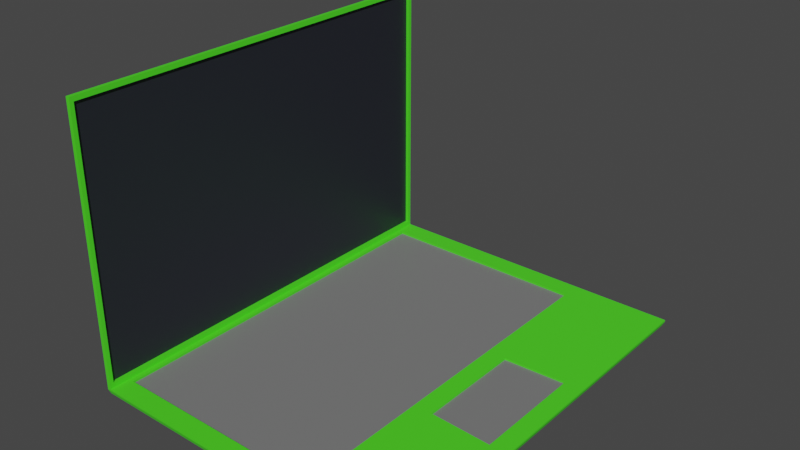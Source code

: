 # Source: Laptop.blend  (saved by Blender 3.4.6; exported with 4.5.12 LTS)
import bpy
from mathutils import Matrix  # noqa: F401  (used for matrix-valued properties, if any)

bpy.ops.wm.read_factory_settings(use_empty=True)
scene = bpy.context.scene
scene.name = 'Scene'

# ---- collections
col_collection = bpy.data.collections.new('Collection'); scene.collection.children.link(col_collection)

# ---- materials (node trees are filled in below, after node groups)
mat_material = bpy.data.materials.new('Material')
mat_material.alpha_threshold = 0.0
mat_material.use_transparent_shadow = False
mat_material.roughness = 0.5
mat_material.line_color = (0.0, 0.0, 0.0, 1.0)
mat_material_001 = bpy.data.materials.new('Material.001')
mat_material_001.use_transparent_shadow = False
mat_material_002 = bpy.data.materials.new('Material.002')
mat_material_002.use_transparent_shadow = False

# ---- material node trees
mat_material.use_nodes = True; mat_material.node_tree.nodes.clear()
_N = mat_material.node_tree.nodes; _L = mat_material.node_tree.links
n0 = _N.new('ShaderNodeOutputMaterial'); n0.name = 'Material Output'; n0.location = (300, 300)
n1 = _N.new('ShaderNodeBsdfPrincipled'); n1.name = 'Principled BSDF'; n1.location = (10, 300)
n1.distribution = 'GGX'
n1.subsurface_method = 'RANDOM_WALK_SKIN'
n1.inputs[0].default_value = (0.0749, 0.8, 0.01865, 1.0)
n1.inputs[3].default_value = 1.45
n1.inputs[27].default_value = (0.0, 0.0, 0.0, 1.0)
n1.inputs[28].default_value = 1.0
_L.new(n1.outputs[0], n0.inputs[0])
n0.is_active_output = True
mat_material_001.use_nodes = True; mat_material_001.node_tree.nodes.clear()
_N = mat_material_001.node_tree.nodes; _L = mat_material_001.node_tree.links
n0 = _N.new('ShaderNodeBsdfPrincipled'); n0.name = 'Principled BSDF'; n0.location = (10, 300)
n0.distribution = 'GGX'
n0.subsurface_method = 'RANDOM_WALK_SKIN'
n0.inputs[0].default_value = (0.0168, 0.01805, 0.02721, 1.0)
n0.inputs[3].default_value = 1.45
n0.inputs[27].default_value = (0.0, 0.0, 0.0, 1.0)
n0.inputs[28].default_value = 1.0
n1 = _N.new('ShaderNodeOutputMaterial'); n1.name = 'Material Output'; n1.location = (300, 300)
_L.new(n0.outputs[0], n1.inputs[0])
n1.is_active_output = True
mat_material_002.use_nodes = True; mat_material_002.node_tree.nodes.clear()
_N = mat_material_002.node_tree.nodes; _L = mat_material_002.node_tree.links
n0 = _N.new('ShaderNodeBsdfPrincipled'); n0.name = 'Principled BSDF'; n0.location = (10, 300)
n0.distribution = 'GGX'
n0.subsurface_method = 'RANDOM_WALK_SKIN'
n0.inputs[0].default_value = (0.1902, 0.1902, 0.1902, 1.0)
n0.inputs[3].default_value = 1.45
n0.inputs[27].default_value = (0.0, 0.0, 0.0, 1.0)
n0.inputs[28].default_value = 1.0
n1 = _N.new('ShaderNodeOutputMaterial'); n1.name = 'Material Output'; n1.location = (300, 300)
_L.new(n0.outputs[0], n1.inputs[0])
n1.is_active_output = True

# ---- world
world_world = bpy.data.worlds.new('World'); scene.world = world_world
world_world.use_nodes = True; world_world.node_tree.nodes.clear()
_N = world_world.node_tree.nodes; _L = world_world.node_tree.links
n0 = _N.new('ShaderNodeOutputWorld'); n0.name = 'World Output'; n0.location = (300, 300)
n1 = _N.new('ShaderNodeBackground'); n1.name = 'Background'; n1.location = (10, 300)
n1.inputs[0].default_value = (0.05088, 0.05088, 0.05088, 1.0)
_L.new(n1.outputs[0], n0.inputs[0])
n0.is_active_output = True
world_world.color = (0.05088, 0.05088, 0.05088)
world_world.use_sun_shadow = False
world_world.sun_shadow_jitter_overblur = 0.0

# ---- meshes
me_cube = bpy.data.meshes.new('Cube')
me_cube.from_pydata([(0.6563, 0.2623, -0.9694), (0.6563, -0.2623, -0.9694), (-0.3237, 0.9025, -0.9694), (-0.3237, -0.9025, -0.9694), (0.976, 0.976, -1.0), (1.0, 1.0, -0.976), (0.993, 0.993, -0.993), (0.976, -0.976, -1.0), (1.0, -1.0, -0.976), (0.993, -0.993, -0.993), (-0.3628, 1.0, -0.976), (-0.3388, 0.976, -1.0), (-0.3558, 0.993, -0.993), (-0.3388, -0.976, -1.0), (-0.3628, -1.0, -0.976), (-0.3558, -0.993, -0.993), (0.921, -0.2761, -0.9694), (-0.3628, -1.0, -0.9694), (0.921, 0.2761, -0.9694), (-0.3628, 1.0, -0.9694), (1.0, 1.0, -0.9694), (1.0, -1.0, -0.9694), (0.5773, 0.9025, -0.9694), (0.5773, -0.9025, -0.9694), (0.921, 0.2761, -0.9772), (0.921, -0.2761, -0.9772), (0.6563, 0.2623, -0.9772), (0.6563, -0.2623, -0.9772), (0.5773, -0.9025, -0.9782), (-0.3237, -0.9025, -0.9782), (0.5773, 0.9025, -0.9782), (-0.3237, 0.9025, -0.9782), (-0.3628, -1.0, 0.12), (-0.3628, 1.0, 0.12), (-0.3469, -0.9812, -0.9506), (-0.3469, 0.9812, -0.9506), (-0.3469, -0.9812, 0.1012), (-0.3469, 0.9812, 0.1012), (-0.3469, -1.0, -0.9694), (-0.3469, 1.0, -0.9694), (-0.3469, -1.0, 0.12), (-0.3469, 1.0, 0.12), (-0.3469, -0.9812, -0.9506), (-0.3469, 0.9812, -0.9506), (-0.3469, -0.9812, 0.1012), (-0.3469, 0.9812, 0.1012), (-0.36, -0.9812, -0.9506), (-0.36, 0.9812, -0.9506), (-0.36, -0.9812, 0.1012), (-0.36, 0.9812, 0.1012)], [], [(22, 2, 31, 30), (14, 17, 19, 10), (8, 21, 17, 14), (11, 4, 7, 13), (5, 20, 21, 8), (11, 13, 15, 12), (12, 15, 14, 10), (4, 11, 12, 6), (6, 12, 10, 5), (13, 7, 9, 15), (15, 9, 8, 14), (7, 4, 6, 9), (9, 6, 5, 8), (10, 19, 20, 5), (23, 3, 17, 21), (1, 16, 25, 27), (3, 2, 19, 17), (2, 22, 20, 19), (18, 16, 21, 20), (1, 0, 22, 23), (16, 1, 23, 21), (0, 18, 20, 22), (26, 27, 25, 24), (16, 18, 24, 25), (18, 0, 26, 24), (0, 1, 27, 26), (30, 31, 29, 28), (23, 22, 30, 28), (2, 3, 29, 31), (3, 23, 28, 29), (17, 19, 39, 38), (35, 37, 45, 43), (19, 33, 41, 39), (33, 32, 40, 41), (32, 17, 38, 40), (17, 32, 33, 19), (35, 34, 38, 39), (36, 37, 41, 40), (34, 36, 40, 38), (37, 35, 39, 41), (44, 42, 46, 48), (37, 36, 44, 45), (36, 34, 42, 44), (34, 35, 43, 42), (46, 47, 49, 48), (42, 43, 47, 46), (43, 45, 49, 47), (45, 44, 48, 49)])
me_cube.polygons.foreach_set('material_index', [0, 0, 0, 0, 0, 0, 0, 0, 0, 0, 0, 0, 0, 0, 0, 0, 0, 0, 0, 0, 0, 0, 2, 0, 0, 0, 2, 0, 0, 0, 0, 0, 0, 0, 0, 0, 0, 0, 0, 0, 0, 0, 0, 0, 1, 0, 0, 0])
_uv = me_cube.uv_layers.new(name='UVMap')
_uv.uv.foreach_set('vector', [0.6429, 0.5122, 0.8571, 0.5122, 0.8571, 0.5122, 0.6429, 0.5122, 0.5714, 0.0, 0.625, 0.0, 0.625, 0.25, 0.5714, 0.25, 0.5714, 0.75, 0.625, 0.75, 0.625, 1.0, 0.5714, 1.0, 0.1294, 0.503, 0.3706, 0.503, 0.3706, 0.747, 0.1294, 0.747, 0.5714, 0.5, 0.625, 0.5, 0.625, 0.75, 0.5714, 0.75, 0.1294, 0.503, 0.1294, 0.747, 0.125, 0.7491, 0.125, 0.5009, 0.375, 0.2491, 0.375, 0.0008797, 0.5714, 0.0, 0.5714, 0.25, 0.3706, 0.503, 0.1294, 0.503, 0.1263, 0.5, 0.3737, 0.5, 0.375, 0.4987, 0.375, 0.2513, 0.5714, 0.25, 0.5714, 0.5, 0.1294, 0.747, 0.3706, 0.747, 0.3737, 0.75, 0.1263, 0.75, 0.375, 0.9987, 0.375, 0.7513, 0.5714, 0.75, 0.5714, 1.0, 0.3706, 0.747, 0.3706, 0.503, 0.375, 0.5009, 0.375, 0.7491, 0.375, 0.7491, 0.375, 0.5009, 0.5714, 0.5, 0.5714, 0.75, 0.5714, 0.25, 0.625, 0.25, 0.625, 0.5, 0.5714, 0.5, 0.6429, 0.7378, 0.8571, 0.7378, 0.875, 0.75, 0.625, 0.75, 0.6378, 0.726, 0.63, 0.7313, 0.63, 0.7313, 0.6378, 0.726, 0.8571, 0.7378, 0.8571, 0.5122, 0.875, 0.5, 0.875, 0.75, 0.8571, 0.5122, 0.6429, 0.5122, 0.625, 0.5, 0.875, 0.5, 0.63, 0.5187, 0.63, 0.7313, 0.625, 0.75, 0.625, 0.5, 0.6378, 0.726, 0.6378, 0.524, 0.6429, 0.5122, 0.6429, 0.7378, 0.63, 0.7313, 0.6378, 0.726, 0.6429, 0.7378, 0.625, 0.75, 0.6378, 0.524, 0.63, 0.5187, 0.625, 0.5, 0.6429, 0.5122, 0.6378, 0.524, 0.6378, 0.726, 0.63, 0.7313, 0.63, 0.5187, 0.63, 0.7313, 0.63, 0.5187, 0.63, 0.5187, 0.63, 0.7313, 0.63, 0.5187, 0.6378, 0.524, 0.6378, 0.524, 0.63, 0.5187, 0.6378, 0.524, 0.6378, 0.726, 0.6378, 0.726, 0.6378, 0.524, 0.6429, 0.5122, 0.8571, 0.5122, 0.8571, 0.7378, 0.6429, 0.7378, 0.6429, 0.7378, 0.6429, 0.5122, 0.6429, 0.5122, 0.6429, 0.7378, 0.8571, 0.5122, 0.8571, 0.7378, 0.8571, 0.7378, 0.8571, 0.5122, 0.8571, 0.7378, 0.6429, 0.7378, 0.6429, 0.7378, 0.8571, 0.7378, 0.875, 0.75, 0.875, 0.5, 0.875, 0.5, 0.875, 0.75, 0.625, 0.2477, 0.625, 0.2477, 0.625, 0.2477, 0.625, 0.2477, 0.0, 0.0, 0.0, 0.0, 0.0, 0.0, 0.0, 0.0, 0.0, 0.0, 0.0, 0.0, 0.0, 0.0, 0.0, 0.0, 0.0, 0.0, 0.0, 0.0, 0.0, 0.0, 0.0, 0.0, 0.0, 0.0, 0.0, 0.0, 0.0, 0.0, 0.0, 0.0, 0.625, 0.2477, 0.625, 0.002347, 0.625, 0.0, 0.625, 0.25, 0.625, 0.002347, 0.625, 0.2477, 0.625, 0.25, 0.625, 0.0, 0.625, 0.002347, 0.625, 0.002347, 0.625, 0.0, 0.625, 0.0, 0.625, 0.2477, 0.625, 0.2477, 0.625, 0.25, 0.625, 0.25, 0.625, 0.002347, 0.625, 0.002347, 0.625, 0.002347, 0.625, 0.002347, 0.625, 0.2477, 0.625, 0.002347, 0.625, 0.002347, 0.625, 0.2477, 0.625, 0.002347, 0.625, 0.002347, 0.625, 0.002347, 0.625, 0.002347, 0.625, 0.002347, 0.625, 0.2477, 0.625, 0.2477, 0.625, 0.002347, 0.625, 0.002347, 0.625, 0.2477, 0.625, 0.2477, 0.625, 0.002347, 0.625, 0.002347, 0.625, 0.2477, 0.625, 0.2477, 0.625, 0.002347, 0.625, 0.2477, 0.625, 0.2477, 0.625, 0.2477, 0.625, 0.2477, 0.625, 0.2477, 0.625, 0.002347, 0.625, 0.002347, 0.625, 0.2477])
me_cube.materials.append(mat_material)
me_cube.materials.append(mat_material_001)
me_cube.materials.append(mat_material_002)
me_cube.use_mirror_vertex_groups = False
me_cube.update()

# ---- objects
ob_cube = bpy.data.objects.new('Cube', me_cube)

# ---- transforms, parenting, visibility, modifiers, constraints
ob_cube.location = (0.0, 0.0, 0.7093)
ob_cube.scale = (0.754, 0.6592, 0.7941)
ob_cube.lock_rotations_4d = False
ob_cube.empty_display_type = 'ARROWS'
ob_cube.lineart.crease_threshold = 0.0

# ---- collection membership
col_collection.objects.link(ob_cube)

# ---- scene / render settings (as saved in the file)
scene.frame_start = 1; scene.frame_end = 250; scene.frame_set(1)
scene.render.engine = 'BLENDER_EEVEE_NEXT'
scene.cycles.sampling_pattern = 'TABULATED_SOBOL'
scene.cycles.use_light_tree = False
scene.view_settings.view_transform = 'Filmic'
bpy.context.view_layer.update()

# ---- added for rendering (the .blend has no active camera and no usable light): camera, sun
cam_auto = bpy.data.cameras.new('AutoCamera')
cam_auto.lens = 50.0
cam_auto.sensor_width = 36.0
cam_auto.clip_end = 1000.0
ob_auto_camera = bpy.data.objects.new('AutoCamera', cam_auto)
scene.collection.objects.link(ob_auto_camera)
ob_auto_camera.location = (1.99202, -2.10217, 1.76129)
ob_auto_camera.rotation_euler = (1.09748, -7.21219e-08, 0.694738)
scene.camera = ob_auto_camera
light_auto_sun = bpy.data.lights.new('AutoSun', 'SUN')
light_auto_sun.energy = 3.0
light_auto_sun.angle = 0.0523599
ob_auto_sun = bpy.data.objects.new('AutoSun', light_auto_sun)
scene.collection.objects.link(ob_auto_sun)
ob_auto_sun.rotation_euler = (0.872665, 0.174533, 0.523599)
bpy.context.view_layer.update()
